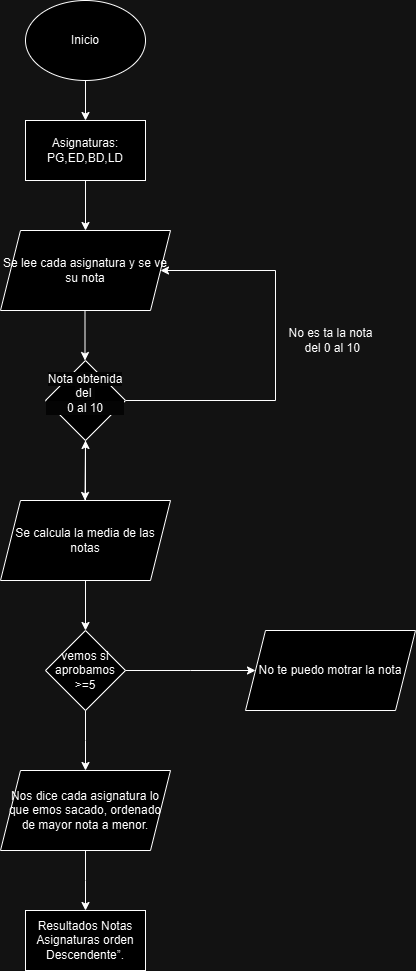

The diagram above was exported from draw.io. Its source (the exported page's mxGraphModel, read from the mxfile embedded in the PNG):
<mxGraphModel dx="1434" dy="738" grid="1" gridSize="10" guides="1" tooltips="1" connect="1" arrows="1" fold="1" page="1" pageScale="1" pageWidth="827" pageHeight="1169" math="0" shadow="0">
  <root>
    <mxCell id="0" />
    <mxCell id="1" parent="0" />
    <mxCell id="WJmGz-KVHDxcWpYhTBqY-1" value="Inicio" style="ellipse;whiteSpace=wrap;html=1;" vertex="1" parent="1">
      <mxGeometry x="280" y="80" width="120" height="80" as="geometry" />
    </mxCell>
    <mxCell id="WJmGz-KVHDxcWpYhTBqY-2" value="" style="endArrow=classic;html=1;rounded=0;exitX=0.5;exitY=1;exitDx=0;exitDy=0;" edge="1" parent="1" source="WJmGz-KVHDxcWpYhTBqY-1">
      <mxGeometry width="50" height="50" relative="1" as="geometry">
        <mxPoint x="330" y="220" as="sourcePoint" />
        <mxPoint x="340" y="200" as="targetPoint" />
      </mxGeometry>
    </mxCell>
    <mxCell id="WJmGz-KVHDxcWpYhTBqY-3" value="Asignaturas:&lt;div&gt;PG,ED,BD,LD&lt;/div&gt;" style="rounded=0;whiteSpace=wrap;html=1;" vertex="1" parent="1">
      <mxGeometry x="280" y="200" width="120" height="60" as="geometry" />
    </mxCell>
    <mxCell id="WJmGz-KVHDxcWpYhTBqY-4" value="" style="endArrow=classic;html=1;rounded=0;exitX=0.5;exitY=1;exitDx=0;exitDy=0;" edge="1" parent="1" source="WJmGz-KVHDxcWpYhTBqY-3">
      <mxGeometry width="50" height="50" relative="1" as="geometry">
        <mxPoint x="370" y="330" as="sourcePoint" />
        <mxPoint x="340" y="310" as="targetPoint" />
      </mxGeometry>
    </mxCell>
    <mxCell id="WJmGz-KVHDxcWpYhTBqY-5" value="Se lee cada asignatura y se ve su nota" style="shape=parallelogram;perimeter=parallelogramPerimeter;whiteSpace=wrap;html=1;fixedSize=1;" vertex="1" parent="1">
      <mxGeometry x="255" y="310" width="170" height="80" as="geometry" />
    </mxCell>
    <mxCell id="WJmGz-KVHDxcWpYhTBqY-6" value="" style="endArrow=classic;html=1;rounded=0;exitX=0.5;exitY=1;exitDx=0;exitDy=0;" edge="1" parent="1">
      <mxGeometry width="50" height="50" relative="1" as="geometry">
        <mxPoint x="339.5" y="390" as="sourcePoint" />
        <mxPoint x="339.5" y="440" as="targetPoint" />
      </mxGeometry>
    </mxCell>
    <mxCell id="WJmGz-KVHDxcWpYhTBqY-8" value="" style="endArrow=classic;html=1;rounded=0;entryX=1;entryY=0.5;entryDx=0;entryDy=0;" edge="1" parent="1" target="WJmGz-KVHDxcWpYhTBqY-5">
      <mxGeometry width="50" height="50" relative="1" as="geometry">
        <mxPoint x="530" y="350" as="sourcePoint" />
        <mxPoint x="555" y="350" as="targetPoint" />
      </mxGeometry>
    </mxCell>
    <mxCell id="WJmGz-KVHDxcWpYhTBqY-9" value="" style="endArrow=none;html=1;rounded=0;exitX=1;exitY=0.5;exitDx=0;exitDy=0;" edge="1" parent="1" source="WJmGz-KVHDxcWpYhTBqY-14">
      <mxGeometry width="50" height="50" relative="1" as="geometry">
        <mxPoint x="400" y="470" as="sourcePoint" />
        <mxPoint x="530" y="480" as="targetPoint" />
      </mxGeometry>
    </mxCell>
    <mxCell id="WJmGz-KVHDxcWpYhTBqY-10" value="" style="endArrow=none;html=1;rounded=0;" edge="1" parent="1">
      <mxGeometry width="50" height="50" relative="1" as="geometry">
        <mxPoint x="530" y="480" as="sourcePoint" />
        <mxPoint x="530" y="350" as="targetPoint" />
      </mxGeometry>
    </mxCell>
    <mxCell id="WJmGz-KVHDxcWpYhTBqY-11" value="No es ta la nota&lt;div&gt;&amp;nbsp;del 0 al 10&lt;/div&gt;" style="text;html=1;align=center;verticalAlign=middle;resizable=0;points=[];autosize=1;strokeColor=none;fillColor=none;" vertex="1" parent="1">
      <mxGeometry x="530" y="400" width="110" height="40" as="geometry" />
    </mxCell>
    <mxCell id="WJmGz-KVHDxcWpYhTBqY-12" value="" style="endArrow=classic;html=1;rounded=0;exitX=0.5;exitY=1;exitDx=0;exitDy=0;" edge="1" parent="1" source="WJmGz-KVHDxcWpYhTBqY-14">
      <mxGeometry width="50" height="50" relative="1" as="geometry">
        <mxPoint x="339.5" y="530" as="sourcePoint" />
        <mxPoint x="339.5" y="580" as="targetPoint" />
      </mxGeometry>
    </mxCell>
    <mxCell id="WJmGz-KVHDxcWpYhTBqY-18" value="" style="edgeStyle=orthogonalEdgeStyle;rounded=0;orthogonalLoop=1;jettySize=auto;html=1;" edge="1" parent="1" source="WJmGz-KVHDxcWpYhTBqY-13" target="WJmGz-KVHDxcWpYhTBqY-14">
      <mxGeometry relative="1" as="geometry" />
    </mxCell>
    <mxCell id="WJmGz-KVHDxcWpYhTBqY-13" value="Se calcula la media de las notas" style="shape=parallelogram;perimeter=parallelogramPerimeter;whiteSpace=wrap;html=1;fixedSize=1;" vertex="1" parent="1">
      <mxGeometry x="255" y="580" width="170" height="80" as="geometry" />
    </mxCell>
    <mxCell id="WJmGz-KVHDxcWpYhTBqY-14" value="&#10;&lt;span style=&quot;color: rgb(0, 0, 0); font-family: Helvetica; font-size: 12px; font-style: normal; font-variant-ligatures: normal; font-variant-caps: normal; font-weight: 400; letter-spacing: normal; orphans: 2; text-align: center; text-indent: 0px; text-transform: none; widows: 2; word-spacing: 0px; -webkit-text-stroke-width: 0px; white-space: normal; background-color: rgb(251, 251, 251); text-decoration-thickness: initial; text-decoration-style: initial; text-decoration-color: initial; display: inline !important; float: none;&quot;&gt;Nota obtenida del&amp;nbsp;&lt;/span&gt;&lt;div style=&quot;forced-color-adjust: none; color: rgb(0, 0, 0); font-family: Helvetica; font-size: 12px; font-style: normal; font-variant-ligatures: normal; font-variant-caps: normal; font-weight: 400; letter-spacing: normal; orphans: 2; text-align: center; text-indent: 0px; text-transform: none; widows: 2; word-spacing: 0px; -webkit-text-stroke-width: 0px; white-space: normal; background-color: rgb(251, 251, 251); text-decoration-thickness: initial; text-decoration-style: initial; text-decoration-color: initial;&quot;&gt;0 al 10&lt;/div&gt;&#10;&#10;" style="rhombus;whiteSpace=wrap;html=1;" vertex="1" parent="1">
      <mxGeometry x="300" y="440" width="80" height="80" as="geometry" />
    </mxCell>
    <mxCell id="WJmGz-KVHDxcWpYhTBqY-16" value="vemos si aprobamos&lt;div&gt;&amp;gt;=5&lt;/div&gt;" style="rhombus;whiteSpace=wrap;html=1;" vertex="1" parent="1">
      <mxGeometry x="300" y="710" width="80" height="80" as="geometry" />
    </mxCell>
    <mxCell id="WJmGz-KVHDxcWpYhTBqY-19" value="" style="edgeStyle=orthogonalEdgeStyle;rounded=0;orthogonalLoop=1;jettySize=auto;html=1;exitX=0.5;exitY=1;exitDx=0;exitDy=0;entryX=0.5;entryY=0;entryDx=0;entryDy=0;" edge="1" parent="1" source="WJmGz-KVHDxcWpYhTBqY-13" target="WJmGz-KVHDxcWpYhTBqY-16">
      <mxGeometry relative="1" as="geometry">
        <mxPoint x="424" y="710" as="sourcePoint" />
        <mxPoint x="424" y="650" as="targetPoint" />
      </mxGeometry>
    </mxCell>
    <mxCell id="WJmGz-KVHDxcWpYhTBqY-21" value="" style="edgeStyle=orthogonalEdgeStyle;rounded=0;orthogonalLoop=1;jettySize=auto;html=1;exitX=1;exitY=0.5;exitDx=0;exitDy=0;" edge="1" parent="1" source="WJmGz-KVHDxcWpYhTBqY-16">
      <mxGeometry relative="1" as="geometry">
        <mxPoint x="350" y="670" as="sourcePoint" />
        <mxPoint x="510" y="750" as="targetPoint" />
      </mxGeometry>
    </mxCell>
    <mxCell id="WJmGz-KVHDxcWpYhTBqY-22" value="No te puedo motrar la nota" style="shape=parallelogram;perimeter=parallelogramPerimeter;whiteSpace=wrap;html=1;fixedSize=1;" vertex="1" parent="1">
      <mxGeometry x="500" y="710" width="170" height="80" as="geometry" />
    </mxCell>
    <mxCell id="WJmGz-KVHDxcWpYhTBqY-23" value="" style="edgeStyle=orthogonalEdgeStyle;rounded=0;orthogonalLoop=1;jettySize=auto;html=1;exitX=0.5;exitY=1;exitDx=0;exitDy=0;" edge="1" parent="1" source="WJmGz-KVHDxcWpYhTBqY-16">
      <mxGeometry relative="1" as="geometry">
        <mxPoint x="350" y="670" as="sourcePoint" />
        <mxPoint x="340" y="850" as="targetPoint" />
      </mxGeometry>
    </mxCell>
    <mxCell id="WJmGz-KVHDxcWpYhTBqY-24" value="Nos dice cada asignatura lo que emos sacado, ordenado de mayor nota a menor." style="shape=parallelogram;perimeter=parallelogramPerimeter;whiteSpace=wrap;html=1;fixedSize=1;" vertex="1" parent="1">
      <mxGeometry x="255" y="850" width="170" height="80" as="geometry" />
    </mxCell>
    <mxCell id="WJmGz-KVHDxcWpYhTBqY-25" value="Resultados Notas Asignaturas orden Descendente”." style="rounded=0;whiteSpace=wrap;html=1;" vertex="1" parent="1">
      <mxGeometry x="280" y="990" width="120" height="60" as="geometry" />
    </mxCell>
    <mxCell id="WJmGz-KVHDxcWpYhTBqY-26" value="" style="edgeStyle=orthogonalEdgeStyle;rounded=0;orthogonalLoop=1;jettySize=auto;html=1;" edge="1" parent="1">
      <mxGeometry relative="1" as="geometry">
        <mxPoint x="340" y="930" as="sourcePoint" />
        <mxPoint x="340" y="990" as="targetPoint" />
        <Array as="points">
          <mxPoint x="340" y="960" />
          <mxPoint x="340" y="960" />
        </Array>
      </mxGeometry>
    </mxCell>
  </root>
</mxGraphModel>